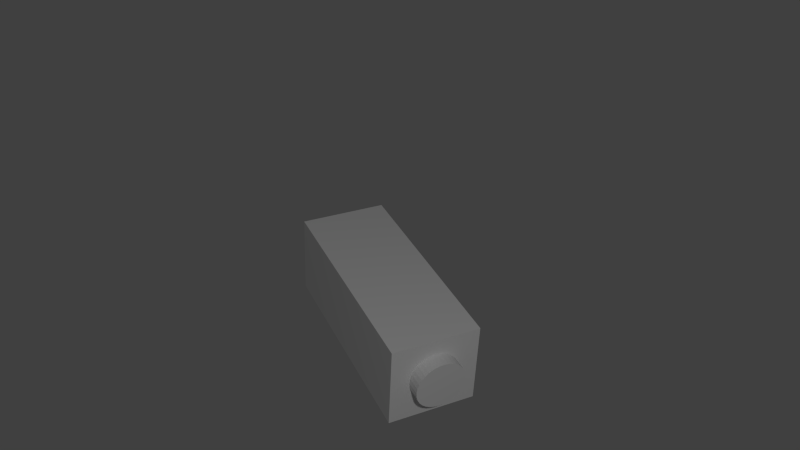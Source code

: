 # Source: camera-top.blend  (saved by Blender 2.73.0; exported with 4.5.12 LTS)
import bpy
from mathutils import Matrix  # noqa: F401  (used for matrix-valued properties, if any)

bpy.ops.wm.read_factory_settings(use_empty=True)
scene = bpy.context.scene
scene.name = 'Scene'

# ---- collections
col_collection_1 = bpy.data.collections.new('Collection 1'); scene.collection.children.link(col_collection_1)

# ---- materials (node trees are filled in below, after node groups)
mat_material_001 = bpy.data.materials.new('Material.001')
mat_material_001.alpha_threshold = 0.0
mat_material_001.use_transparent_shadow = False
mat_material_001.roughness = 0.5
mat_material_002 = bpy.data.materials.new('Material.002')
mat_material_002.alpha_threshold = 0.0
mat_material_002.use_transparent_shadow = False
mat_material_002.roughness = 0.5

# ---- material node trees

# ---- world
world_world = bpy.data.worlds.new('World'); scene.world = world_world
world_world.color = (0.05088, 0.05088, 0.05088)
world_world.use_sun_shadow = False
world_world.sun_shadow_jitter_overblur = 0.0
world_world.cycles.sampling_method = 'MANUAL'
world_world.cycles.sample_map_resolution = 256

# ---- cameras
cam_camera = bpy.data.cameras.new('Camera')
cam_camera.clip_end = 100.0
cam_camera.lens = 35.0
cam_camera.sensor_width = 32.0
cam_camera.sensor_height = 18.0
cam_camera.ortho_scale = 7.314
cam_camera.dof.focus_distance = 0.0
cam_camera.dof.aperture_fstop = 128.0

# ---- lights
light_lamp = bpy.data.lights.new('Lamp', 'POINT')
light_lamp.transmission_factor = 0.0
light_lamp.cutoff_distance = 30.0
light_lamp.energy = 100.0
light_lamp.shadow_buffer_clip_start = 1.001
light_lamp.shadow_soft_size = 0.1
light_lamp.shadow_maximum_resolution = 0.006
light_lamp.use_absolute_resolution = True
light_lamp.cycles.use_multiple_importance_sampling = False

# ---- meshes
me_cylinder_002 = bpy.data.meshes.new('Cylinder.002')
me_cylinder_002.from_pydata([(-1.366, -0.2337, -0.4057), (-1.366, 0.08228, -0.4057), (-0.6111, 0.08228, -0.529), (-0.6111, -0.2337, -0.529), (-1.332, -0.2337, -0.1118), (-1.332, 0.08228, -0.1118), (-0.5779, 0.08228, -0.2351), (-0.5779, -0.2337, -0.2351), (-0.7247, 0.01046, -0.3615), (-0.548, 0.01351, -0.3886), (-0.7274, 0.008643, -0.3787), (-0.5506, 0.0117, -0.4058), (-0.7298, 0.003463, -0.3953), (-0.553, 0.006519, -0.4224), (-0.732, -0.004885, -0.4106), (-0.5552, -0.001829, -0.4377), (-0.7339, -0.01608, -0.4239), (-0.5571, -0.01302, -0.451), (-0.7353, -0.02969, -0.4349), (-0.5585, -0.02663, -0.462), (-0.7363, -0.0452, -0.443), (-0.5595, -0.04214, -0.4701), (-0.7368, -0.062, -0.448), (-0.56, -0.05894, -0.4751), (-0.7367, -0.07945, -0.4496), (-0.5599, -0.0764, -0.4768), (-0.7361, -0.09689, -0.4479), (-0.5594, -0.09383, -0.475), (-0.7351, -0.1136, -0.4428), (-0.5583, -0.1106, -0.4699), (-0.7336, -0.1291, -0.4346), (-0.5568, -0.126, -0.4617), (-0.7316, -0.1425, -0.4236), (-0.5548, -0.1395, -0.4507), (-0.7294, -0.1536, -0.4101), (-0.5526, -0.1505, -0.4373), (-0.7269, -0.1618, -0.3948), (-0.5501, -0.1587, -0.422), (-0.7243, -0.1668, -0.3782), (-0.5475, -0.1637, -0.4054), (-0.7216, -0.1684, -0.361), (-0.5448, -0.1653, -0.3881), (-0.719, -0.1666, -0.3437), (-0.5422, -0.1635, -0.3709), (-0.7165, -0.1614, -0.3272), (-0.5397, -0.1583, -0.3543), (-0.7143, -0.153, -0.3119), (-0.5375, -0.15, -0.339), (-0.7125, -0.1419, -0.2985), (-0.5357, -0.1388, -0.3257), (-0.711, -0.1282, -0.2876), (-0.5342, -0.1252, -0.3147), (-0.71, -0.1127, -0.2795), (-0.5333, -0.1097, -0.3066), (-0.7096, -0.09593, -0.2745), (-0.5328, -0.09288, -0.3016), (-0.7096, -0.07848, -0.2728), (-0.5328, -0.07542, -0.3), (-0.7102, -0.06104, -0.2746), (-0.5334, -0.05799, -0.3017), (-0.7112, -0.0443, -0.2797), (-0.5345, -0.04124, -0.3068), (-0.7128, -0.02888, -0.2879), (-0.536, -0.02582, -0.315), (-0.7147, -0.01539, -0.2989), (-0.5379, -0.01233, -0.326), (-0.717, -0.004343, -0.3123), (-0.5402, -0.001287, -0.3394), (-0.7194, 0.003836, -0.3276), (-0.5427, 0.006892, -0.3548), (-0.7221, 0.008833, -0.3442), (-0.5453, 0.01189, -0.3714)], [], [(4, 5, 1, 0), (5, 6, 2, 1), (6, 7, 3, 2), (7, 4, 0, 3), (0, 1, 2, 3), (7, 6, 5, 4), (8, 9, 11, 10), (10, 11, 13, 12), (12, 13, 15, 14), (14, 15, 17, 16), (16, 17, 19, 18), (18, 19, 21, 20), (20, 21, 23, 22), (22, 23, 25, 24), (24, 25, 27, 26), (26, 27, 29, 28), (28, 29, 31, 30), (30, 31, 33, 32), (32, 33, 35, 34), (34, 35, 37, 36), (36, 37, 39, 38), (38, 39, 41, 40), (40, 41, 43, 42), (42, 43, 45, 44), (44, 45, 47, 46), (46, 47, 49, 48), (48, 49, 51, 50), (50, 51, 53, 52), (52, 53, 55, 54), (54, 55, 57, 56), (56, 57, 59, 58), (58, 59, 61, 60), (60, 61, 63, 62), (62, 63, 65, 64), (64, 65, 67, 66), (66, 67, 69, 68), (11, 9, 71, 69, 67, 65, 63, 61, 59, 57, 55, 53, 51, 49, 47, 45, 43, 41, 39, 37, 35, 33, 31, 29, 27, 25, 23, 21, 19, 17, 15, 13), (70, 71, 9, 8), (68, 69, 71, 70), (8, 10, 12, 14, 16, 18, 20, 22, 24, 26, 28, 30, 32, 34, 36, 38, 40, 42, 44, 46, 48, 50, 52, 54, 56, 58, 60, 62, 64, 66, 68, 70)])
me_cylinder_002.polygons.foreach_set('material_index', [0, 0, 0, 0, 0, 0, 1, 1, 1, 1, 1, 1, 1, 1, 1, 1, 1, 1, 1, 1, 1, 1, 1, 1, 1, 1, 1, 1, 1, 1, 1, 1, 1, 1, 1, 1, 1, 1, 1, 1])
_uv = me_cylinder_002.uv_layers.new(name='UVMap')
_uv.uv.foreach_set('vector', [0.7715, 0.4324, 0.7715, 0.6001, 0.9275, 0.6001, 0.9275, 0.4324, 0.4568, 0.4324, 0.4568, 0.838, 0.6135, 0.8458, 0.6135, 0.4402, 0.7715, 0.7684, 0.7715, 0.6008, 0.9275, 0.6008, 0.9275, 0.7684, 0.6142, 0.838, 0.6142, 0.4324, 0.7709, 0.4402, 0.7709, 0.8458, 0.4006, 0.7928, 0.4006, 0.6251, 0.0003334, 0.6251, 0.0003334, 0.7928, 0.0003334, 0.6245, 0.0003334, 0.4568, 0.4006, 0.4568, 0.4006, 0.6245, 0.4915, 0.9998, 0.4915, 0.5862, 0.4511, 0.5862, 0.4511, 0.9998, 0.4511, 0.9998, 0.4511, 0.5862, 0.4123, 0.5862, 0.4123, 0.9998, 0.8935, 0.8279, 0.8935, 0.4143, 0.8578, 0.4143, 0.8578, 0.8279, 0.8578, 0.8279, 0.8578, 0.4143, 0.8264, 0.4143, 0.8264, 0.8279, 0.8259, 0.5857, 0.4123, 0.5857, 0.4123, 0.5543, 0.8259, 0.5543, 0.8259, 0.5543, 0.4123, 0.5543, 0.4123, 0.5186, 0.8259, 0.5186, 0.8259, 0.5186, 0.4123, 0.5186, 0.4123, 0.4798, 0.8259, 0.4798, 0.8259, 0.4798, 0.4123, 0.4798, 0.4123, 0.4394, 0.8259, 0.4394, 0.8259, 0.4394, 0.4123, 0.4394, 0.4123, 0.3991, 0.8259, 0.3991, 0.8259, 0.3991, 0.4123, 0.3991, 0.4123, 0.3603, 0.8259, 0.3603, 0.8259, 0.3603, 0.4123, 0.3603, 0.4123, 0.3245, 0.8259, 0.3245, 0.8259, 0.3245, 0.4123, 0.3245, 0.4123, 0.2932, 0.8259, 0.2932, 0.8264, 0.4138, 0.8264, 0.0002478, 0.8578, 0.0002478, 0.8578, 0.4138, 0.8578, 0.4138, 0.8578, 0.0002478, 0.8935, 0.0002478, 0.8935, 0.4138, 0.8935, 0.4138, 0.8935, 0.0002478, 0.9323, 0.0002478, 0.9323, 0.4138, 0.6382, 0.9998, 0.6382, 0.5862, 0.6786, 0.5862, 0.6786, 0.9998, 0.6786, 0.9998, 0.6786, 0.5862, 0.7189, 0.5862, 0.7189, 0.9998, 0.7189, 0.9998, 0.7189, 0.5862, 0.7577, 0.5862, 0.7577, 0.9998, 0.7577, 0.9998, 0.7577, 0.5862, 0.7934, 0.5862, 0.7934, 0.9998, 0.7934, 0.9998, 0.7934, 0.5862, 0.8248, 0.5862, 0.8248, 0.9998, 0.8259, 0.0002478, 0.4123, 0.0002478, 0.4123, 0.03159, 0.8259, 0.03159, 0.8259, 0.03159, 0.4123, 0.03159, 0.4123, 0.06734, 0.8259, 0.06734, 0.8259, 0.06734, 0.4123, 0.06734, 0.4123, 0.1061, 0.8259, 0.1061, 0.8259, 0.1061, 0.4123, 0.1061, 0.4123, 0.1465, 0.8259, 0.1465, 0.8259, 0.1465, 0.4123, 0.1465, 0.4123, 0.1868, 0.8259, 0.1868, 0.8259, 0.1868, 0.4123, 0.1868, 0.4123, 0.2256, 0.8259, 0.2256, 0.8259, 0.2256, 0.4123, 0.2256, 0.4123, 0.2614, 0.8259, 0.2614, 0.8259, 0.2614, 0.4123, 0.2614, 0.4123, 0.2927, 0.8259, 0.2927, 0.6377, 0.9998, 0.6377, 0.5862, 0.6064, 0.5862, 0.6064, 0.9998, 0.6064, 0.9998, 0.6064, 0.5862, 0.5706, 0.5862, 0.5706, 0.9998, 0.1858, 0.4119, 0.146, 0.4039, 0.1086, 0.3884, 0.07486, 0.3659, 0.04619, 0.3372, 0.02367, 0.3035, 0.008157, 0.2661, 0.0002478, 0.2263, 0.0002478, 0.1858, 0.008157, 0.146, 0.02367, 0.1086, 0.04619, 0.07486, 0.07486, 0.04619, 0.1086, 0.02367, 0.146, 0.008157, 0.1858, 0.0002478, 0.2263, 0.0002478, 0.2661, 0.008157, 0.3035, 0.02367, 0.3372, 0.04619, 0.3659, 0.07486, 0.3884, 0.1086, 0.4039, 0.146, 0.4119, 0.1858, 0.4119, 0.2263, 0.4039, 0.2661, 0.3884, 0.3035, 0.3659, 0.3372, 0.3372, 0.3659, 0.3035, 0.3884, 0.2661, 0.4039, 0.2263, 0.4119, 0.5318, 0.9998, 0.5318, 0.5862, 0.4915, 0.5862, 0.4915, 0.9998, 0.5706, 0.9998, 0.5706, 0.5862, 0.5318, 0.5862, 0.5318, 0.9998, 0.146, 0.816, 0.1858, 0.824, 0.2263, 0.824, 0.2661, 0.816, 0.3035, 0.8005, 0.3372, 0.778, 0.3659, 0.7493, 0.3884, 0.7156, 0.4039, 0.6782, 0.4119, 0.6384, 0.4119, 0.5979, 0.4039, 0.5581, 0.3884, 0.5207, 0.3659, 0.487, 0.3372, 0.4583, 0.3035, 0.4358, 0.2661, 0.4203, 0.2263, 0.4123, 0.1858, 0.4123, 0.146, 0.4203, 0.1086, 0.4358, 0.07486, 0.4583, 0.04619, 0.487, 0.02367, 0.5207, 0.008157, 0.5581, 0.0002478, 0.5979, 0.0002478, 0.6384, 0.008157, 0.6782, 0.02367, 0.7156, 0.04619, 0.7493, 0.07486, 0.778, 0.1086, 0.8005])
me_cylinder_002.materials.append(mat_material_001)
me_cylinder_002.materials.append(mat_material_002)
me_cylinder_002.use_remesh_preserve_volume = False
me_cylinder_002.use_remesh_preserve_attributes = False
me_cylinder_002.use_mirror_vertex_groups = False
me_cylinder_002.update()

# ---- objects
ob_cylinder_002 = bpy.data.objects.new('Cylinder.002', me_cylinder_002)
ob_lamp = bpy.data.objects.new('Lamp', light_lamp)
ob_camera = bpy.data.objects.new('Camera', cam_camera)

# ---- transforms, parenting, visibility, modifiers, constraints
ob_cylinder_002.location = (1.063, 0.08571, 0.3716)
ob_cylinder_002.lineart.crease_threshold = 0.0
ob_lamp.location = (3.271, -0.7524, 2.43)
ob_lamp.rotation_euler = (0.6503, 0.05522, 4.977)
ob_lamp.lock_rotations_4d = False
ob_lamp.empty_display_type = 'ARROWS'
ob_lamp.color = (0.0, 0.0, 0.0, 0.0)
ob_lamp.lineart.crease_threshold = 0.0
ob_camera.location = (2.517, -1.087, 1.693)
ob_camera.rotation_euler = (1.109, 0.01082, 1.119)
ob_camera.lock_rotations_4d = False
ob_camera.empty_display_type = 'ARROWS'
ob_camera.color = (0.0, 0.0, 0.0, 0.0)
ob_camera.display_type = 'WIRE'
ob_camera.lineart.crease_threshold = 0.0

# ---- collection membership
col_collection_1.objects.link(ob_cylinder_002)
col_collection_1.objects.link(ob_lamp)
col_collection_1.objects.link(ob_camera)

# ---- scene / render settings (as saved in the file)
scene.camera = ob_camera
scene.frame_start = 1; scene.frame_end = 250; scene.frame_set(0)
scene.render.engine = 'BLENDER_EEVEE_NEXT'
scene.render.resolution_percentage = 50
scene.render.dither_intensity = 0.0
scene.cycles.use_denoising = False
scene.cycles.samples = 10
scene.cycles.sampling_pattern = 'TABULATED_SOBOL'
scene.cycles.light_sampling_threshold = 0.0
scene.cycles.use_adaptive_sampling = False
scene.cycles.use_light_tree = False
scene.cycles.blur_glossy = 0.0
scene.cycles.pixel_filter_type = 'GAUSSIAN'
scene.cycles.sample_clamp_indirect = 0.0
scene.view_settings.view_transform = 'Standard'
bpy.context.view_layer.update()
